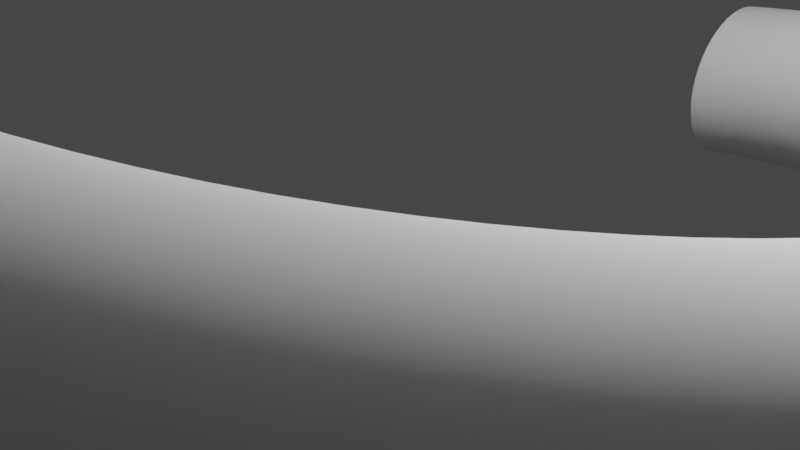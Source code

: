 # Source: spring.blend  (saved by Blender 4.0.36; exported with 4.5.12 LTS)
import bpy
from mathutils import Matrix  # noqa: F401  (used for matrix-valued properties, if any)

bpy.ops.wm.read_factory_settings(use_empty=True)
scene = bpy.context.scene
scene.name = 'Scene'

# ---- collections
col_collection = bpy.data.collections.new('Collection'); scene.collection.children.link(col_collection)

# ---- world
world_world = bpy.data.worlds.new('World'); scene.world = world_world
world_world.use_nodes = True; world_world.node_tree.nodes.clear()
_N = world_world.node_tree.nodes; _L = world_world.node_tree.links
n0 = _N.new('ShaderNodeOutputWorld'); n0.name = 'World Output'; n0.location = (300, 300)
n1 = _N.new('ShaderNodeBackground'); n1.name = 'Background'; n1.location = (10, 300)
n1.inputs[0].default_value = (0.05088, 0.05088, 0.05088, 1.0)
_L.new(n1.outputs[0], n0.inputs[0])
n0.is_active_output = True
world_world.color = (0.05088, 0.05088, 0.05088)
world_world.use_sun_shadow = False
world_world.sun_shadow_jitter_overblur = 0.0

# ---- cameras
cam_camera = bpy.data.cameras.new('Camera')
cam_camera.clip_end = 100.0
cam_camera.ortho_scale = 7.314

# ---- lights
light_light = bpy.data.lights.new('Light', 'POINT')
light_light.transmission_factor = 0.0
light_light.use_soft_falloff = False
light_light.energy = 1000.0
light_light.shadow_soft_size = 0.1
light_light.shadow_maximum_resolution = 0.006
light_light.use_absolute_resolution = True

# ---- curves / text
cu_beziercircle = bpy.data.curves.new('BezierCircle', 'CURVE')
cu_beziercircle.dimensions = '3D'
_sp = cu_beziercircle.splines.new('BEZIER'); _sp.bezier_points.add(3)
_sp.bezier_points.foreach_set('co', [-1.0, 6.23, 0.0, 0.0, 7.23, 0.0, 1.0, 6.23, 0.0, 0.0, 5.23, 0.0])
_sp.bezier_points.foreach_set('handle_left', [-1.0, 5.678, 0.0, -0.5521, 7.23, 0.0, 1.0, 6.782, 0.0, 0.5521, 5.23, 0.0])
_sp.bezier_points.foreach_set('handle_right', [-1.0, 6.782, 0.0, 0.5521, 7.23, 0.0, 1.0, 5.678, 0.0, -0.5521, 5.23, 0.0])
for _p, _l, _r in zip(_sp.bezier_points, ['AUTO', 'AUTO', 'AUTO', 'AUTO'], ['AUTO', 'AUTO', 'AUTO', 'AUTO']): _p.handle_left_type = _l; _p.handle_right_type = _r
_sp.order_u = 0
_sp.order_v = 0
_sp.use_cyclic_u = True
cu_beziercircle.use_path = True
cu_beziercircle.fill_mode = 'FULL'

# ---- objects
ob_light = bpy.data.objects.new('Light', light_light)
ob_camera = bpy.data.objects.new('Camera', cam_camera)
ob_beziercircle = bpy.data.objects.new('BezierCircle', cu_beziercircle)

# ---- transforms, parenting, visibility, modifiers, constraints
ob_light.location = (4.076, 1.005, 5.904)
ob_light.rotation_euler = (0.6503, 0.05522, 1.866)
ob_light.lock_rotations_4d = False
ob_light.empty_display_type = 'ARROWS'
ob_light.color = (0.0, 0.0, 0.0, 0.0)
ob_light.lineart.crease_threshold = 0.0
ob_camera.location = (7.359, -6.926, 4.958)
ob_camera.rotation_euler = (1.109, 0.0, 0.8149)
ob_camera.lock_rotations_4d = False
ob_camera.empty_display_type = 'ARROWS'
ob_camera.color = (0.0, 0.0, 0.0, 0.0)
ob_camera.display_type = 'WIRE'
ob_camera.lineart.crease_threshold = 0.0
ob_beziercircle.location = (0.0, 0.0, 0.0)
ob_beziercircle.rotation_euler = (0.0, 1.571, 0.0)
_m = ob_beziercircle.modifiers.new('Screw', 'SCREW')
_m.steps = 79
_m.render_steps = 79
_m.iterations = 8
_m.axis = 'X'
_m.angle = 4.25
_m.screw_offset = -3.6

# ---- collection membership
col_collection.objects.link(ob_light)
col_collection.objects.link(ob_camera)
col_collection.objects.link(ob_beziercircle)

# ---- scene / render settings (as saved in the file)
scene.camera = ob_camera
scene.frame_start = 1; scene.frame_end = 250; scene.frame_set(1)
scene.render.engine = 'BLENDER_EEVEE_NEXT'
scene.cycles.sampling_pattern = 'TABULATED_SOBOL'
scene.view_settings.view_transform = 'Filmic'
bpy.context.view_layer.update()
